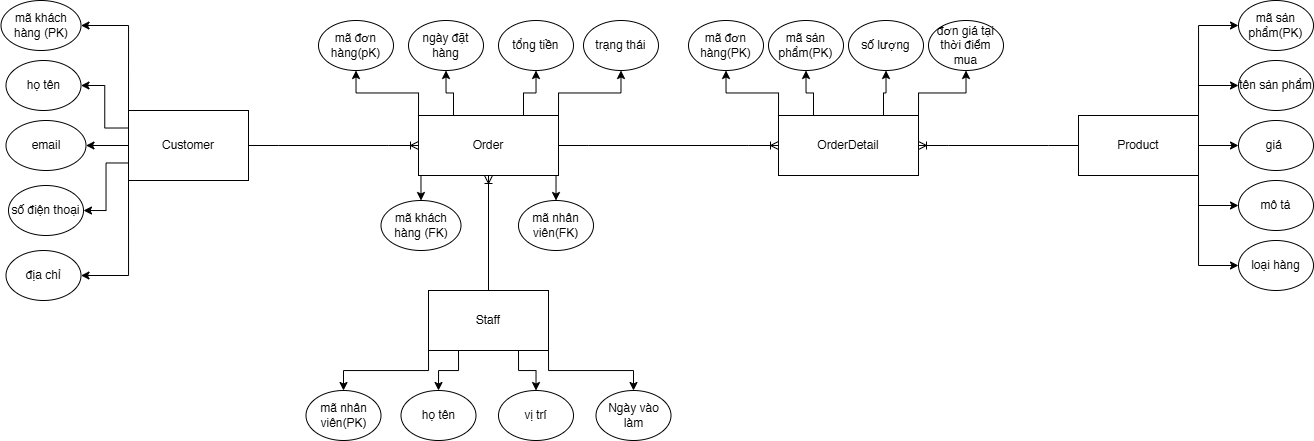

The diagram above was exported from draw.io. Its source (the exported page's mxGraphModel, read from the mxfile embedded in the PNG):
<mxGraphModel dx="2053" dy="651" grid="1" gridSize="10" guides="1" tooltips="1" connect="1" arrows="1" fold="1" page="1" pageScale="1" pageWidth="827" pageHeight="1169" math="0" shadow="0">
  <root>
    <mxCell id="0" />
    <mxCell id="1" parent="0" />
    <mxCell id="RvsGSbel3j-V_5ie6NH3-1" edge="1" parent="1" source="JMbSXAPE9ewxUDT5K2EU-1" style="edgeStyle=orthogonalEdgeStyle;rounded=0;orthogonalLoop=1;jettySize=auto;html=1;exitX=0;exitY=0;exitDx=0;exitDy=0;entryX=1;entryY=0.5;entryDx=0;entryDy=0;" target="JMbSXAPE9ewxUDT5K2EU-5">
      <mxGeometry relative="1" as="geometry" />
    </mxCell>
    <mxCell id="RvsGSbel3j-V_5ie6NH3-2" edge="1" parent="1" source="JMbSXAPE9ewxUDT5K2EU-1" style="edgeStyle=orthogonalEdgeStyle;rounded=0;orthogonalLoop=1;jettySize=auto;html=1;exitX=0;exitY=1;exitDx=0;exitDy=0;entryX=1;entryY=0.5;entryDx=0;entryDy=0;" target="JMbSXAPE9ewxUDT5K2EU-8">
      <mxGeometry relative="1" as="geometry" />
    </mxCell>
    <mxCell id="RvsGSbel3j-V_5ie6NH3-3" edge="1" parent="1" source="JMbSXAPE9ewxUDT5K2EU-1" style="edgeStyle=orthogonalEdgeStyle;rounded=0;orthogonalLoop=1;jettySize=auto;html=1;exitX=0;exitY=0.5;exitDx=0;exitDy=0;" target="JMbSXAPE9ewxUDT5K2EU-6">
      <mxGeometry relative="1" as="geometry" />
    </mxCell>
    <mxCell id="RvsGSbel3j-V_5ie6NH3-4" edge="1" parent="1" source="JMbSXAPE9ewxUDT5K2EU-1" style="edgeStyle=orthogonalEdgeStyle;rounded=0;orthogonalLoop=1;jettySize=auto;html=1;exitX=0;exitY=0.25;exitDx=0;exitDy=0;entryX=1;entryY=0.5;entryDx=0;entryDy=0;" target="JMbSXAPE9ewxUDT5K2EU-10">
      <mxGeometry relative="1" as="geometry" />
    </mxCell>
    <mxCell id="RvsGSbel3j-V_5ie6NH3-5" edge="1" parent="1" source="JMbSXAPE9ewxUDT5K2EU-1" style="edgeStyle=orthogonalEdgeStyle;rounded=0;orthogonalLoop=1;jettySize=auto;html=1;exitX=0;exitY=0.75;exitDx=0;exitDy=0;entryX=1;entryY=0.5;entryDx=0;entryDy=0;" target="JMbSXAPE9ewxUDT5K2EU-7">
      <mxGeometry relative="1" as="geometry" />
    </mxCell>
    <mxCell id="JMbSXAPE9ewxUDT5K2EU-1" parent="1" style="rounded=0;whiteSpace=wrap;html=1;" value="Customer" vertex="1">
      <mxGeometry height="70" width="120" x="80" y="140" as="geometry" />
    </mxCell>
    <mxCell id="RvsGSbel3j-V_5ie6NH3-13" edge="1" parent="1" source="JMbSXAPE9ewxUDT5K2EU-2" style="edgeStyle=orthogonalEdgeStyle;rounded=0;orthogonalLoop=1;jettySize=auto;html=1;exitX=0;exitY=1;exitDx=0;exitDy=0;entryX=0.5;entryY=0;entryDx=0;entryDy=0;" target="iKrOwwAeDJTiWLCtCTl6-1">
      <mxGeometry relative="1" as="geometry" />
    </mxCell>
    <mxCell id="RvsGSbel3j-V_5ie6NH3-14" edge="1" parent="1" source="JMbSXAPE9ewxUDT5K2EU-2" style="edgeStyle=orthogonalEdgeStyle;rounded=0;orthogonalLoop=1;jettySize=auto;html=1;exitX=0.25;exitY=1;exitDx=0;exitDy=0;entryX=0.5;entryY=0;entryDx=0;entryDy=0;" target="iKrOwwAeDJTiWLCtCTl6-2">
      <mxGeometry relative="1" as="geometry" />
    </mxCell>
    <mxCell id="RvsGSbel3j-V_5ie6NH3-15" edge="1" parent="1" source="JMbSXAPE9ewxUDT5K2EU-2" style="edgeStyle=orthogonalEdgeStyle;rounded=0;orthogonalLoop=1;jettySize=auto;html=1;exitX=0.75;exitY=1;exitDx=0;exitDy=0;entryX=0.5;entryY=0;entryDx=0;entryDy=0;" target="iKrOwwAeDJTiWLCtCTl6-3">
      <mxGeometry relative="1" as="geometry" />
    </mxCell>
    <mxCell id="RvsGSbel3j-V_5ie6NH3-16" edge="1" parent="1" source="JMbSXAPE9ewxUDT5K2EU-2" style="edgeStyle=orthogonalEdgeStyle;rounded=0;orthogonalLoop=1;jettySize=auto;html=1;exitX=1;exitY=1;exitDx=0;exitDy=0;entryX=0.5;entryY=0;entryDx=0;entryDy=0;" target="iKrOwwAeDJTiWLCtCTl6-4">
      <mxGeometry relative="1" as="geometry" />
    </mxCell>
    <mxCell id="JMbSXAPE9ewxUDT5K2EU-2" parent="1" style="rounded=0;whiteSpace=wrap;html=1;" value="Staff" vertex="1">
      <mxGeometry height="60" width="120" x="380" y="320" as="geometry" />
    </mxCell>
    <mxCell id="RvsGSbel3j-V_5ie6NH3-7" edge="1" parent="1" source="JMbSXAPE9ewxUDT5K2EU-4" style="edgeStyle=orthogonalEdgeStyle;rounded=0;orthogonalLoop=1;jettySize=auto;html=1;exitX=0;exitY=0;exitDx=0;exitDy=0;entryX=0.5;entryY=1;entryDx=0;entryDy=0;" target="dEOe7X9yaFLj3AzYkUf6-10">
      <mxGeometry relative="1" as="geometry" />
    </mxCell>
    <mxCell id="RvsGSbel3j-V_5ie6NH3-8" edge="1" parent="1" source="JMbSXAPE9ewxUDT5K2EU-4" style="edgeStyle=orthogonalEdgeStyle;rounded=0;orthogonalLoop=1;jettySize=auto;html=1;exitX=1;exitY=0;exitDx=0;exitDy=0;entryX=0.5;entryY=1;entryDx=0;entryDy=0;" target="dEOe7X9yaFLj3AzYkUf6-12">
      <mxGeometry relative="1" as="geometry" />
    </mxCell>
    <mxCell id="RvsGSbel3j-V_5ie6NH3-9" edge="1" parent="1" source="JMbSXAPE9ewxUDT5K2EU-4" style="edgeStyle=orthogonalEdgeStyle;rounded=0;orthogonalLoop=1;jettySize=auto;html=1;exitX=0.75;exitY=0;exitDx=0;exitDy=0;entryX=0.5;entryY=1;entryDx=0;entryDy=0;" target="dEOe7X9yaFLj3AzYkUf6-13">
      <mxGeometry relative="1" as="geometry" />
    </mxCell>
    <mxCell id="RvsGSbel3j-V_5ie6NH3-10" edge="1" parent="1" source="JMbSXAPE9ewxUDT5K2EU-4" style="edgeStyle=orthogonalEdgeStyle;rounded=0;orthogonalLoop=1;jettySize=auto;html=1;exitX=0.25;exitY=0;exitDx=0;exitDy=0;entryX=0.5;entryY=1;entryDx=0;entryDy=0;" target="dEOe7X9yaFLj3AzYkUf6-11">
      <mxGeometry relative="1" as="geometry" />
    </mxCell>
    <mxCell id="RvsGSbel3j-V_5ie6NH3-22" edge="1" parent="1" source="JMbSXAPE9ewxUDT5K2EU-4" style="edgeStyle=orthogonalEdgeStyle;rounded=0;orthogonalLoop=1;jettySize=auto;html=1;exitX=0;exitY=1;exitDx=0;exitDy=0;entryX=0.5;entryY=0;entryDx=0;entryDy=0;" target="RvsGSbel3j-V_5ie6NH3-20">
      <mxGeometry relative="1" as="geometry" />
    </mxCell>
    <mxCell id="RvsGSbel3j-V_5ie6NH3-23" edge="1" parent="1" source="JMbSXAPE9ewxUDT5K2EU-4" style="edgeStyle=orthogonalEdgeStyle;rounded=0;orthogonalLoop=1;jettySize=auto;html=1;exitX=1;exitY=1;exitDx=0;exitDy=0;entryX=0.5;entryY=0;entryDx=0;entryDy=0;" target="RvsGSbel3j-V_5ie6NH3-21">
      <mxGeometry relative="1" as="geometry" />
    </mxCell>
    <mxCell id="JMbSXAPE9ewxUDT5K2EU-4" parent="1" style="rounded=0;whiteSpace=wrap;html=1;" value="Order" vertex="1">
      <mxGeometry height="60" width="140" x="370" y="145" as="geometry" />
    </mxCell>
    <mxCell id="JMbSXAPE9ewxUDT5K2EU-5" parent="1" style="ellipse;whiteSpace=wrap;html=1;" value="mã khách hàng (PK)" vertex="1">
      <mxGeometry height="50" width="80" x="-47.5" y="30" as="geometry" />
    </mxCell>
    <mxCell id="JMbSXAPE9ewxUDT5K2EU-6" parent="1" style="ellipse;whiteSpace=wrap;html=1;" value="email" vertex="1">
      <mxGeometry height="50" width="80" x="-42.5" y="150" as="geometry" />
    </mxCell>
    <mxCell id="JMbSXAPE9ewxUDT5K2EU-7" parent="1" style="ellipse;whiteSpace=wrap;html=1;" value="số điện thoại" vertex="1">
      <mxGeometry height="50" width="75" x="-40" y="215" as="geometry" />
    </mxCell>
    <mxCell id="JMbSXAPE9ewxUDT5K2EU-8" parent="1" style="ellipse;whiteSpace=wrap;html=1;" value="địa chỉ" vertex="1">
      <mxGeometry height="50" width="75" x="-42.5" y="280" as="geometry" />
    </mxCell>
    <mxCell id="JMbSXAPE9ewxUDT5K2EU-10" parent="1" style="ellipse;whiteSpace=wrap;html=1;" value="họ tên" vertex="1">
      <mxGeometry height="50" width="75" x="-42.5" y="90" as="geometry" />
    </mxCell>
    <mxCell id="dEOe7X9yaFLj3AzYkUf6-10" parent="1" style="ellipse;whiteSpace=wrap;html=1;" value="mã đơn hàng&lt;span style=&quot;background-color: transparent; color: light-dark(rgb(0, 0, 0), rgb(255, 255, 255));&quot;&gt;(pK)&lt;/span&gt;" vertex="1">
      <mxGeometry height="50" width="75" x="270" y="50" as="geometry" />
    </mxCell>
    <mxCell id="dEOe7X9yaFLj3AzYkUf6-11" parent="1" style="ellipse;whiteSpace=wrap;html=1;" value="ngày đặt hàng" vertex="1">
      <mxGeometry height="50" width="75" x="360" y="50" as="geometry" />
    </mxCell>
    <mxCell id="dEOe7X9yaFLj3AzYkUf6-12" parent="1" style="ellipse;whiteSpace=wrap;html=1;" value="trạng thái" vertex="1">
      <mxGeometry height="50" width="75" x="535" y="50" as="geometry" />
    </mxCell>
    <mxCell id="dEOe7X9yaFLj3AzYkUf6-13" parent="1" style="ellipse;whiteSpace=wrap;html=1;" value="tổng tiền" vertex="1">
      <mxGeometry height="50" width="75" x="450" y="50" as="geometry" />
    </mxCell>
    <mxCell id="iKrOwwAeDJTiWLCtCTl6-1" parent="1" style="ellipse;whiteSpace=wrap;html=1;" value="mã nhân viên(PK)" vertex="1">
      <mxGeometry height="50" width="75" x="257.5" y="420" as="geometry" />
    </mxCell>
    <mxCell id="iKrOwwAeDJTiWLCtCTl6-2" parent="1" style="ellipse;whiteSpace=wrap;html=1;" value="họ tên" vertex="1">
      <mxGeometry height="50" width="75" x="352.5" y="420" as="geometry" />
    </mxCell>
    <mxCell id="iKrOwwAeDJTiWLCtCTl6-3" parent="1" style="ellipse;whiteSpace=wrap;html=1;" value="vị trí" vertex="1">
      <mxGeometry height="50" width="75" x="450" y="420" as="geometry" />
    </mxCell>
    <mxCell id="iKrOwwAeDJTiWLCtCTl6-4" parent="1" style="ellipse;whiteSpace=wrap;html=1;" value="Ngày vào làm" vertex="1">
      <mxGeometry height="50" width="75" x="547.5" y="420" as="geometry" />
    </mxCell>
    <mxCell id="RvsGSbel3j-V_5ie6NH3-40" edge="1" parent="1" source="RvsGSbel3j-V_5ie6NH3-6" style="edgeStyle=orthogonalEdgeStyle;rounded=0;orthogonalLoop=1;jettySize=auto;html=1;exitX=1;exitY=0;exitDx=0;exitDy=0;entryX=0;entryY=0.5;entryDx=0;entryDy=0;" target="RvsGSbel3j-V_5ie6NH3-34">
      <mxGeometry relative="1" as="geometry" />
    </mxCell>
    <mxCell id="RvsGSbel3j-V_5ie6NH3-41" edge="1" parent="1" source="RvsGSbel3j-V_5ie6NH3-6" style="edgeStyle=orthogonalEdgeStyle;rounded=0;orthogonalLoop=1;jettySize=auto;html=1;exitX=1;exitY=0.25;exitDx=0;exitDy=0;entryX=0;entryY=0.5;entryDx=0;entryDy=0;" target="RvsGSbel3j-V_5ie6NH3-35">
      <mxGeometry relative="1" as="geometry">
        <Array as="points">
          <mxPoint x="1150" y="115" />
        </Array>
      </mxGeometry>
    </mxCell>
    <mxCell id="RvsGSbel3j-V_5ie6NH3-42" edge="1" parent="1" source="RvsGSbel3j-V_5ie6NH3-6" style="edgeStyle=orthogonalEdgeStyle;rounded=0;orthogonalLoop=1;jettySize=auto;html=1;exitX=1;exitY=1;exitDx=0;exitDy=0;entryX=0;entryY=0.5;entryDx=0;entryDy=0;" target="RvsGSbel3j-V_5ie6NH3-38">
      <mxGeometry relative="1" as="geometry" />
    </mxCell>
    <mxCell id="RvsGSbel3j-V_5ie6NH3-43" edge="1" parent="1" source="RvsGSbel3j-V_5ie6NH3-6" style="edgeStyle=orthogonalEdgeStyle;rounded=0;orthogonalLoop=1;jettySize=auto;html=1;exitX=1;exitY=1;exitDx=0;exitDy=0;entryX=0;entryY=0.5;entryDx=0;entryDy=0;" target="RvsGSbel3j-V_5ie6NH3-37">
      <mxGeometry relative="1" as="geometry" />
    </mxCell>
    <mxCell id="RvsGSbel3j-V_5ie6NH3-44" edge="1" parent="1" source="RvsGSbel3j-V_5ie6NH3-6" style="edgeStyle=orthogonalEdgeStyle;rounded=0;orthogonalLoop=1;jettySize=auto;html=1;exitX=1;exitY=0.5;exitDx=0;exitDy=0;entryX=0;entryY=0.5;entryDx=0;entryDy=0;" target="RvsGSbel3j-V_5ie6NH3-36">
      <mxGeometry relative="1" as="geometry" />
    </mxCell>
    <mxCell id="RvsGSbel3j-V_5ie6NH3-6" parent="1" style="rounded=0;whiteSpace=wrap;html=1;" value="Product" vertex="1">
      <mxGeometry height="60" width="120" x="1030" y="145" as="geometry" />
    </mxCell>
    <mxCell id="RvsGSbel3j-V_5ie6NH3-12" edge="1" parent="1" source="JMbSXAPE9ewxUDT5K2EU-1" style="edgeStyle=entityRelationEdgeStyle;fontSize=12;html=1;endArrow=ERoneToMany;rounded=0;exitX=1;exitY=0.5;exitDx=0;exitDy=0;entryX=0;entryY=0.5;entryDx=0;entryDy=0;" target="JMbSXAPE9ewxUDT5K2EU-4" value="">
      <mxGeometry height="100" relative="1" width="100" as="geometry">
        <mxPoint x="460" y="350" as="sourcePoint" />
        <mxPoint x="560" y="250" as="targetPoint" />
      </mxGeometry>
    </mxCell>
    <mxCell id="RvsGSbel3j-V_5ie6NH3-28" edge="1" parent="1" source="RvsGSbel3j-V_5ie6NH3-17" style="edgeStyle=orthogonalEdgeStyle;rounded=0;orthogonalLoop=1;jettySize=auto;html=1;exitX=1;exitY=0;exitDx=0;exitDy=0;entryX=0.5;entryY=1;entryDx=0;entryDy=0;" target="RvsGSbel3j-V_5ie6NH3-27">
      <mxGeometry relative="1" as="geometry" />
    </mxCell>
    <mxCell id="RvsGSbel3j-V_5ie6NH3-29" edge="1" parent="1" source="RvsGSbel3j-V_5ie6NH3-17" style="edgeStyle=orthogonalEdgeStyle;rounded=0;orthogonalLoop=1;jettySize=auto;html=1;exitX=0;exitY=0;exitDx=0;exitDy=0;entryX=0.5;entryY=1;entryDx=0;entryDy=0;" target="RvsGSbel3j-V_5ie6NH3-24">
      <mxGeometry relative="1" as="geometry" />
    </mxCell>
    <mxCell id="RvsGSbel3j-V_5ie6NH3-30" edge="1" parent="1" source="RvsGSbel3j-V_5ie6NH3-17" style="edgeStyle=orthogonalEdgeStyle;rounded=0;orthogonalLoop=1;jettySize=auto;html=1;exitX=0.25;exitY=0;exitDx=0;exitDy=0;entryX=0.5;entryY=1;entryDx=0;entryDy=0;" target="RvsGSbel3j-V_5ie6NH3-25">
      <mxGeometry relative="1" as="geometry" />
    </mxCell>
    <mxCell id="RvsGSbel3j-V_5ie6NH3-31" edge="1" parent="1" source="RvsGSbel3j-V_5ie6NH3-17" style="edgeStyle=orthogonalEdgeStyle;rounded=0;orthogonalLoop=1;jettySize=auto;html=1;exitX=0.75;exitY=0;exitDx=0;exitDy=0;entryX=0.5;entryY=1;entryDx=0;entryDy=0;" target="RvsGSbel3j-V_5ie6NH3-26">
      <mxGeometry relative="1" as="geometry" />
    </mxCell>
    <mxCell id="RvsGSbel3j-V_5ie6NH3-17" parent="1" style="rounded=0;whiteSpace=wrap;html=1;" value="OrderDetail" vertex="1">
      <mxGeometry height="60" width="140" x="730" y="145" as="geometry" />
    </mxCell>
    <mxCell id="RvsGSbel3j-V_5ie6NH3-19" edge="1" parent="1" source="JMbSXAPE9ewxUDT5K2EU-2" style="fontSize=12;html=1;endArrow=ERoneToMany;rounded=0;exitX=0.5;exitY=0;exitDx=0;exitDy=0;entryX=0.5;entryY=1;entryDx=0;entryDy=0;" target="JMbSXAPE9ewxUDT5K2EU-4" value="">
      <mxGeometry height="100" relative="1" width="100" as="geometry">
        <mxPoint x="670" y="300" as="sourcePoint" />
        <mxPoint x="770" y="200" as="targetPoint" />
      </mxGeometry>
    </mxCell>
    <mxCell id="RvsGSbel3j-V_5ie6NH3-20" parent="1" style="ellipse;whiteSpace=wrap;html=1;" value="mã khách hàng (FK)" vertex="1">
      <mxGeometry height="50" width="80" x="332.5" y="230" as="geometry" />
    </mxCell>
    <mxCell id="RvsGSbel3j-V_5ie6NH3-21" parent="1" style="ellipse;whiteSpace=wrap;html=1;" value="mã nhân viên(FK)" vertex="1">
      <mxGeometry height="50" width="75" x="470" y="230" as="geometry" />
    </mxCell>
    <mxCell id="RvsGSbel3j-V_5ie6NH3-24" parent="1" style="ellipse;whiteSpace=wrap;html=1;" value="mã đơn hàng(PK)" vertex="1">
      <mxGeometry height="50" width="75" x="640" y="50" as="geometry" />
    </mxCell>
    <mxCell id="RvsGSbel3j-V_5ie6NH3-25" parent="1" style="ellipse;whiteSpace=wrap;html=1;" value="mã sản phẩm(PK)" vertex="1">
      <mxGeometry height="50" width="75" x="720" y="50" as="geometry" />
    </mxCell>
    <mxCell id="RvsGSbel3j-V_5ie6NH3-26" parent="1" style="ellipse;whiteSpace=wrap;html=1;" value="số lượng" vertex="1">
      <mxGeometry height="50" width="75" x="800" y="50" as="geometry" />
    </mxCell>
    <mxCell id="RvsGSbel3j-V_5ie6NH3-27" parent="1" style="ellipse;whiteSpace=wrap;html=1;" value="đơn giá tại thời điểm mua" vertex="1">
      <mxGeometry height="50" width="75" x="880" y="50" as="geometry" />
    </mxCell>
    <mxCell id="RvsGSbel3j-V_5ie6NH3-32" edge="1" parent="1" source="JMbSXAPE9ewxUDT5K2EU-4" style="edgeStyle=entityRelationEdgeStyle;fontSize=12;html=1;endArrow=ERoneToMany;rounded=0;exitX=1;exitY=0.5;exitDx=0;exitDy=0;entryX=0;entryY=0.5;entryDx=0;entryDy=0;" target="RvsGSbel3j-V_5ie6NH3-17" value="">
      <mxGeometry height="100" relative="1" width="100" as="geometry">
        <mxPoint x="210" y="185" as="sourcePoint" />
        <mxPoint x="380" y="185" as="targetPoint" />
      </mxGeometry>
    </mxCell>
    <mxCell id="RvsGSbel3j-V_5ie6NH3-33" edge="1" parent="1" source="RvsGSbel3j-V_5ie6NH3-6" style="edgeStyle=entityRelationEdgeStyle;fontSize=12;html=1;endArrow=ERoneToMany;rounded=0;exitX=0;exitY=0.5;exitDx=0;exitDy=0;entryX=1;entryY=0.5;entryDx=0;entryDy=0;" target="RvsGSbel3j-V_5ie6NH3-17" value="">
      <mxGeometry height="100" relative="1" width="100" as="geometry">
        <mxPoint x="520" y="185" as="sourcePoint" />
        <mxPoint x="740" y="185" as="targetPoint" />
      </mxGeometry>
    </mxCell>
    <mxCell id="RvsGSbel3j-V_5ie6NH3-34" parent="1" style="ellipse;whiteSpace=wrap;html=1;" value="mã sản phẩm(PK)" vertex="1">
      <mxGeometry height="50" width="75" x="1190" y="30" as="geometry" />
    </mxCell>
    <mxCell id="RvsGSbel3j-V_5ie6NH3-35" parent="1" style="ellipse;whiteSpace=wrap;html=1;" value="tên sản phẩm" vertex="1">
      <mxGeometry height="50" width="75" x="1190" y="90" as="geometry" />
    </mxCell>
    <mxCell id="RvsGSbel3j-V_5ie6NH3-36" parent="1" style="ellipse;whiteSpace=wrap;html=1;" value="giá&amp;nbsp;" vertex="1">
      <mxGeometry height="50" width="75" x="1190" y="150" as="geometry" />
    </mxCell>
    <mxCell id="RvsGSbel3j-V_5ie6NH3-37" parent="1" style="ellipse;whiteSpace=wrap;html=1;" value="mô tả" vertex="1">
      <mxGeometry height="50" width="75" x="1190" y="210" as="geometry" />
    </mxCell>
    <mxCell id="RvsGSbel3j-V_5ie6NH3-38" parent="1" style="ellipse;whiteSpace=wrap;html=1;" value="loại hàng" vertex="1">
      <mxGeometry height="50" width="75" x="1190" y="270" as="geometry" />
    </mxCell>
  </root>
</mxGraphModel>